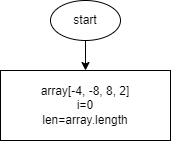

The diagram above was exported from draw.io. Its source (the exported page's mxGraphModel, read from the mxfile embedded in the PNG):
<mxGraphModel dx="841" dy="497" grid="1" gridSize="10" guides="1" tooltips="1" connect="1" arrows="1" fold="1" page="1" pageScale="1" pageWidth="827" pageHeight="1169" math="0" shadow="0">
  <root>
    <mxCell id="0" />
    <mxCell id="1" parent="0" />
    <mxCell id="4" value="" style="edgeStyle=none;html=1;" edge="1" parent="1" source="2" target="3">
      <mxGeometry relative="1" as="geometry" />
    </mxCell>
    <mxCell id="2" value="start" style="ellipse;whiteSpace=wrap;html=1;" vertex="1" parent="1">
      <mxGeometry x="370" y="10" width="70" height="40" as="geometry" />
    </mxCell>
    <mxCell id="3" value="array[-4, -8, 8, 2]&lt;br&gt;i=0&lt;br&gt;len=array.length" style="whiteSpace=wrap;html=1;" vertex="1" parent="1">
      <mxGeometry x="320" y="80" width="170" height="70" as="geometry" />
    </mxCell>
  </root>
</mxGraphModel>